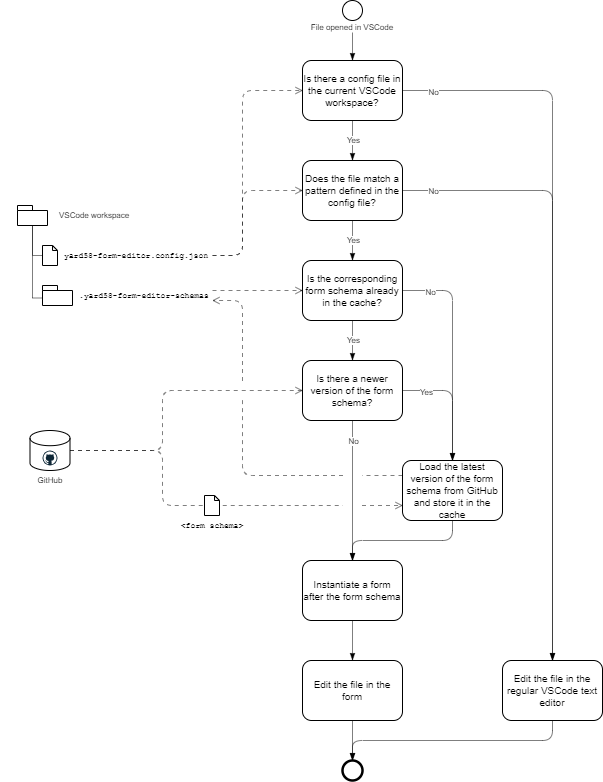

The diagram above was exported from draw.io. Its source (the exported page's mxGraphModel, read from the mxfile embedded in the PNG):
<mxGraphModel dx="974" dy="993" grid="1" gridSize="5" guides="1" tooltips="1" connect="1" arrows="1" fold="1" page="0" pageScale="1" pageWidth="850" pageHeight="1100" background="#ffffff" math="0" shadow="0">
  <root>
    <mxCell id="0" />
    <mxCell id="1" parent="0" />
    <mxCell id="2" value="Does the file match a pattern defined in the config file?" style="rounded=1;html=1;fontSize=10;fontStyle=0;whiteSpace=wrap;" vertex="1" parent="1">
      <mxGeometry x="400" y="-80" width="100" height="60" as="geometry" />
    </mxCell>
    <mxCell id="3" value="" style="ellipse;whiteSpace=wrap;html=1;aspect=fixed;" vertex="1" parent="1">
      <mxGeometry x="440" y="-240" width="20" height="20" as="geometry" />
    </mxCell>
    <mxCell id="4" value="" style="endArrow=blockThin;html=1;exitX=0.5;exitY=1;exitDx=0;exitDy=0;entryX=0.5;entryY=0;entryDx=0;entryDy=0;endFill=1;strokeWidth=0.5;" edge="1" parent="1" source="5" target="24">
      <mxGeometry width="50" height="50" relative="1" as="geometry">
        <mxPoint x="465" y="-10" as="sourcePoint" />
        <mxPoint x="515" y="-60" as="targetPoint" />
      </mxGeometry>
    </mxCell>
    <mxCell id="5" value="File opened in VSCode" style="rounded=0;html=1;fontSize=8;fontStyle=0;whiteSpace=wrap;strokeColor=none;fillColor=none;" vertex="1" parent="1">
      <mxGeometry x="400" y="-218" width="100" height="10" as="geometry" />
    </mxCell>
    <mxCell id="7" value="Is the corresponding form schema already in the cache?" style="rounded=1;html=1;fontSize=10;fontStyle=0;whiteSpace=wrap;" vertex="1" parent="1">
      <mxGeometry x="400" y="20" width="100" height="60" as="geometry" />
    </mxCell>
    <mxCell id="8" value="Is there a newer version of the form schema?" style="rounded=1;html=1;fontSize=10;fontStyle=0;whiteSpace=wrap;" vertex="1" parent="1">
      <mxGeometry x="400" y="120" width="100" height="60" as="geometry" />
    </mxCell>
    <mxCell id="10" value="Load the latest version of the form schema from GitHub and store it in the cache" style="rounded=1;html=1;fontSize=10;fontStyle=0;whiteSpace=wrap;" vertex="1" parent="1">
      <mxGeometry x="500" y="220" width="100" height="60" as="geometry" />
    </mxCell>
    <mxCell id="11" value="Instantiate a form after the form schema" style="rounded=1;html=1;fontSize=10;fontStyle=0;whiteSpace=wrap;" vertex="1" parent="1">
      <mxGeometry x="400" y="320" width="100" height="60" as="geometry" />
    </mxCell>
    <mxCell id="12" value="Edit the file in the form" style="rounded=1;html=1;fontSize=10;fontStyle=0;whiteSpace=wrap;" vertex="1" parent="1">
      <mxGeometry x="400" y="420" width="100" height="60" as="geometry" />
    </mxCell>
    <mxCell id="13" value="Edit the file in the regular VSCode text editor" style="rounded=1;html=1;fontSize=10;fontStyle=0;whiteSpace=wrap;" vertex="1" parent="1">
      <mxGeometry x="600" y="420" width="100" height="60" as="geometry" />
    </mxCell>
    <mxCell id="17" value="" style="endArrow=blockThin;html=1;exitX=1;exitY=0.5;exitDx=0;exitDy=0;entryX=0.5;entryY=0;entryDx=0;entryDy=0;endFill=1;strokeWidth=0.5;edgeStyle=orthogonalEdgeStyle;" edge="1" parent="1" source="2" target="13">
      <mxGeometry width="50" height="50" relative="1" as="geometry">
        <mxPoint x="460" y="-98" as="sourcePoint" />
        <mxPoint x="460" y="-70" as="targetPoint" />
      </mxGeometry>
    </mxCell>
    <mxCell id="41" value="&lt;font style=&quot;font-size: 8px;&quot;&gt;No&lt;/font&gt;" style="edgeLabel;html=1;align=center;verticalAlign=middle;resizable=0;points=[];" vertex="1" connectable="0" parent="17">
      <mxGeometry x="-0.9022" y="1" relative="1" as="geometry">
        <mxPoint as="offset" />
      </mxGeometry>
    </mxCell>
    <mxCell id="18" value="" style="endArrow=blockThin;html=1;exitX=1;exitY=0.5;exitDx=0;exitDy=0;entryX=0.5;entryY=0;entryDx=0;entryDy=0;endFill=1;strokeWidth=0.5;edgeStyle=orthogonalEdgeStyle;" edge="1" parent="1" source="7" target="10">
      <mxGeometry width="50" height="50" relative="1" as="geometry">
        <mxPoint x="505" y="-45" as="sourcePoint" />
        <mxPoint x="595" y="405" as="targetPoint" />
        <Array as="points">
          <mxPoint x="550" y="50" />
        </Array>
      </mxGeometry>
    </mxCell>
    <mxCell id="42" value="&lt;font style=&quot;font-size: 8px;&quot;&gt;No&lt;/font&gt;" style="edgeLabel;html=1;align=center;verticalAlign=middle;resizable=0;points=[];" vertex="1" connectable="0" parent="18">
      <mxGeometry x="-0.7508" y="-1" relative="1" as="geometry">
        <mxPoint y="-1" as="offset" />
      </mxGeometry>
    </mxCell>
    <mxCell id="20" value="" style="endArrow=blockThin;html=1;entryX=0.5;entryY=0;entryDx=0;entryDy=0;endFill=1;strokeWidth=0.5;exitX=1;exitY=0.5;exitDx=0;exitDy=0;edgeStyle=orthogonalEdgeStyle;" edge="1" parent="1" source="8" target="10">
      <mxGeometry width="50" height="50" relative="1" as="geometry">
        <mxPoint x="455" y="85" as="sourcePoint" />
        <mxPoint x="455" y="125" as="targetPoint" />
      </mxGeometry>
    </mxCell>
    <mxCell id="43" value="&lt;font style=&quot;font-size: 8px;&quot;&gt;Yes&lt;/font&gt;" style="edgeLabel;html=1;align=center;verticalAlign=middle;resizable=0;points=[];" vertex="1" connectable="0" parent="20">
      <mxGeometry x="-0.6125" relative="1" as="geometry">
        <mxPoint as="offset" />
      </mxGeometry>
    </mxCell>
    <mxCell id="22" value="" style="endArrow=blockThin;html=1;entryX=0.5;entryY=0;entryDx=0;entryDy=0;endFill=1;strokeWidth=0.5;exitX=0.5;exitY=1;exitDx=0;exitDy=0;edgeStyle=orthogonalEdgeStyle;" edge="1" parent="1" source="13" target="29">
      <mxGeometry width="50" height="50" relative="1" as="geometry">
        <mxPoint x="455" y="185" as="sourcePoint" />
        <mxPoint x="545" y="225" as="targetPoint" />
      </mxGeometry>
    </mxCell>
    <mxCell id="24" value="Is there a config file in the current VSCode workspace?" style="rounded=1;html=1;fontSize=10;fontStyle=0;whiteSpace=wrap;" vertex="1" parent="1">
      <mxGeometry x="400" y="-180" width="100" height="60" as="geometry" />
    </mxCell>
    <mxCell id="26" value="" style="endArrow=blockThin;html=1;entryX=0.5;entryY=0;entryDx=0;entryDy=0;endFill=1;strokeWidth=0.5;exitX=0.5;exitY=1;exitDx=0;exitDy=0;" edge="1" parent="1" source="24" target="2">
      <mxGeometry width="50" height="50" relative="1" as="geometry">
        <mxPoint x="455" y="-15" as="sourcePoint" />
        <mxPoint x="455" y="25" as="targetPoint" />
      </mxGeometry>
    </mxCell>
    <mxCell id="27" value="Yes" style="edgeLabel;html=1;align=center;verticalAlign=middle;resizable=0;points=[];fontSize=8;" vertex="1" connectable="0" parent="26">
      <mxGeometry x="-0.0538" y="1" relative="1" as="geometry">
        <mxPoint x="-1" as="offset" />
      </mxGeometry>
    </mxCell>
    <mxCell id="28" value="" style="endArrow=blockThin;html=1;exitX=1;exitY=0.5;exitDx=0;exitDy=0;entryX=0.5;entryY=0;entryDx=0;entryDy=0;endFill=1;strokeWidth=0.5;edgeStyle=orthogonalEdgeStyle;" edge="1" parent="1" source="24" target="13">
      <mxGeometry width="50" height="50" relative="1" as="geometry">
        <mxPoint x="505" y="-45" as="sourcePoint" />
        <mxPoint x="655" y="425" as="targetPoint" />
      </mxGeometry>
    </mxCell>
    <mxCell id="40" value="&lt;font style=&quot;font-size: 8px;&quot;&gt;No&lt;/font&gt;" style="edgeLabel;html=1;align=center;verticalAlign=middle;resizable=0;points=[];" vertex="1" connectable="0" parent="28">
      <mxGeometry x="-0.9157" relative="1" as="geometry">
        <mxPoint as="offset" />
      </mxGeometry>
    </mxCell>
    <mxCell id="29" value="" style="ellipse;whiteSpace=wrap;html=1;aspect=fixed;strokeWidth=2.5;" vertex="1" parent="1">
      <mxGeometry x="440" y="520" width="20" height="20" as="geometry" />
    </mxCell>
    <mxCell id="30" value="" style="endArrow=blockThin;html=1;endFill=1;strokeWidth=0.5;entryX=0.5;entryY=0;entryDx=0;entryDy=0;exitX=0.5;exitY=1;exitDx=0;exitDy=0;" edge="1" parent="1" source="11" target="12">
      <mxGeometry width="50" height="50" relative="1" as="geometry">
        <mxPoint x="455" y="370" as="sourcePoint" />
        <mxPoint x="455" y="325" as="targetPoint" />
      </mxGeometry>
    </mxCell>
    <mxCell id="31" value="" style="endArrow=blockThin;html=1;endFill=1;strokeWidth=0.5;entryX=0.5;entryY=0;entryDx=0;entryDy=0;exitX=0.5;exitY=1;exitDx=0;exitDy=0;" edge="1" parent="1" source="12" target="29">
      <mxGeometry width="50" height="50" relative="1" as="geometry">
        <mxPoint x="455" y="385" as="sourcePoint" />
        <mxPoint x="455" y="425" as="targetPoint" />
      </mxGeometry>
    </mxCell>
    <mxCell id="32" value="" style="endArrow=blockThin;html=1;endFill=1;strokeWidth=0.5;edgeStyle=orthogonalEdgeStyle;exitX=0.5;exitY=1;exitDx=0;exitDy=0;entryX=0.5;entryY=0;entryDx=0;entryDy=0;" edge="1" parent="1" source="10" target="11">
      <mxGeometry width="50" height="50" relative="1" as="geometry">
        <mxPoint x="555" y="285" as="sourcePoint" />
        <mxPoint x="450" y="315" as="targetPoint" />
      </mxGeometry>
    </mxCell>
    <mxCell id="34" value="" style="endArrow=blockThin;html=1;entryX=0.5;entryY=0;entryDx=0;entryDy=0;endFill=1;strokeWidth=0.5;exitX=0.5;exitY=1;exitDx=0;exitDy=0;" edge="1" parent="1" source="2" target="7">
      <mxGeometry width="50" height="50" relative="1" as="geometry">
        <mxPoint x="449.79" y="-20" as="sourcePoint" />
        <mxPoint x="449.79" y="20" as="targetPoint" />
      </mxGeometry>
    </mxCell>
    <mxCell id="35" value="Yes" style="edgeLabel;html=1;align=center;verticalAlign=middle;resizable=0;points=[];fontSize=8;" vertex="1" connectable="0" parent="34">
      <mxGeometry x="-0.0538" y="1" relative="1" as="geometry">
        <mxPoint x="-1" as="offset" />
      </mxGeometry>
    </mxCell>
    <mxCell id="36" value="" style="endArrow=blockThin;html=1;entryX=0.5;entryY=0;entryDx=0;entryDy=0;endFill=1;strokeWidth=0.5;exitX=0.5;exitY=1;exitDx=0;exitDy=0;" edge="1" parent="1" source="7" target="8">
      <mxGeometry width="50" height="50" relative="1" as="geometry">
        <mxPoint x="449.79" y="80" as="sourcePoint" />
        <mxPoint x="449.79" y="120" as="targetPoint" />
      </mxGeometry>
    </mxCell>
    <mxCell id="37" value="Yes" style="edgeLabel;html=1;align=center;verticalAlign=middle;resizable=0;points=[];fontSize=8;" vertex="1" connectable="0" parent="36">
      <mxGeometry x="-0.0538" y="1" relative="1" as="geometry">
        <mxPoint x="-1" as="offset" />
      </mxGeometry>
    </mxCell>
    <mxCell id="38" value="" style="endArrow=blockThin;html=1;entryX=0.5;entryY=0;entryDx=0;entryDy=0;endFill=1;strokeWidth=0.5;exitX=0.5;exitY=1;exitDx=0;exitDy=0;" edge="1" parent="1" source="8" target="11">
      <mxGeometry width="50" height="50" relative="1" as="geometry">
        <mxPoint x="449.79" y="180" as="sourcePoint" />
        <mxPoint x="449.79" y="220" as="targetPoint" />
      </mxGeometry>
    </mxCell>
    <mxCell id="39" value="No" style="edgeLabel;html=1;align=center;verticalAlign=middle;resizable=0;points=[];fontSize=8;" vertex="1" connectable="0" parent="38">
      <mxGeometry x="-0.0538" y="1" relative="1" as="geometry">
        <mxPoint x="-1" y="-46" as="offset" />
      </mxGeometry>
    </mxCell>
    <mxCell id="44" value="" style="shape=cylinder3;whiteSpace=wrap;html=1;boundedLbl=1;backgroundOutline=1;size=7.60003662109375;" vertex="1" parent="1">
      <mxGeometry x="127.5" y="190" width="40" height="40" as="geometry" />
    </mxCell>
    <mxCell id="45" value="GitHub" style="rounded=0;html=1;fontSize=8;fontStyle=0;whiteSpace=wrap;strokeColor=none;fillColor=none;" vertex="1" parent="1">
      <mxGeometry x="97.5" y="235" width="100" height="10" as="geometry" />
    </mxCell>
    <mxCell id="46" value="" style="dashed=0;outlineConnect=0;html=1;align=center;labelPosition=center;verticalLabelPosition=bottom;verticalAlign=top;shape=mxgraph.weblogos.github" vertex="1" parent="1">
      <mxGeometry x="140" y="210" width="15" height="15" as="geometry" />
    </mxCell>
    <mxCell id="47" value="" style="shape=folder;fontStyle=1;tabWidth=15;tabHeight=5;tabPosition=left;html=1;boundedLbl=1;whiteSpace=wrap;" vertex="1" parent="1">
      <mxGeometry x="115" y="-35" width="30" height="20" as="geometry" />
    </mxCell>
    <mxCell id="48" value="" style="shape=note;whiteSpace=wrap;html=1;backgroundOutline=1;darkOpacity=0.05;size=5;" vertex="1" parent="1">
      <mxGeometry x="140" y="5" width="15" height="20" as="geometry" />
    </mxCell>
    <mxCell id="49" value="&lt;font face=&quot;Courier New&quot;&gt;yard58-form-editor.config.json&lt;/font&gt;" style="rounded=0;html=1;fontSize=8;fontStyle=0;whiteSpace=wrap;strokeColor=none;fillColor=none;align=left;" vertex="1" parent="1">
      <mxGeometry x="160" y="5" width="150" height="20" as="geometry" />
    </mxCell>
    <mxCell id="51" value="VSCode workspace" style="rounded=0;html=1;fontSize=8;fontStyle=0;whiteSpace=wrap;strokeColor=none;fillColor=none;align=left;" vertex="1" parent="1">
      <mxGeometry x="155" y="-35" width="100" height="20" as="geometry" />
    </mxCell>
    <mxCell id="52" value="" style="endArrow=none;html=1;entryX=0;entryY=0.5;entryDx=0;entryDy=0;endFill=0;strokeWidth=0.5;exitX=0.5;exitY=1;exitDx=0;exitDy=0;exitPerimeter=0;entryPerimeter=0;edgeStyle=orthogonalEdgeStyle;rounded=0;curved=0;" edge="1" parent="1" source="47" target="48">
      <mxGeometry width="50" height="50" relative="1" as="geometry">
        <mxPoint x="430" y="50" as="sourcePoint" />
        <mxPoint x="430" y="90" as="targetPoint" />
      </mxGeometry>
    </mxCell>
    <mxCell id="54" value="" style="endArrow=none;html=1;entryX=0;entryY=0;entryDx=0;entryDy=12.5;endFill=0;strokeWidth=0.5;entryPerimeter=0;edgeStyle=orthogonalEdgeStyle;rounded=0;curved=0;exitX=0.5;exitY=1;exitDx=0;exitDy=0;exitPerimeter=0;" edge="1" parent="1" source="47" target="56">
      <mxGeometry width="50" height="50" relative="1" as="geometry">
        <mxPoint x="135" y="-10" as="sourcePoint" />
        <mxPoint x="145" y="20" as="targetPoint" />
      </mxGeometry>
    </mxCell>
    <mxCell id="56" value="" style="shape=folder;fontStyle=1;tabWidth=15;tabHeight=5;tabPosition=left;html=1;boundedLbl=1;whiteSpace=wrap;" vertex="1" parent="1">
      <mxGeometry x="140" y="45" width="30" height="20" as="geometry" />
    </mxCell>
    <mxCell id="57" value="&lt;font face=&quot;Courier New&quot;&gt;.yard58-form-editor-schemas&lt;/font&gt;" style="rounded=0;html=1;fontSize=8;fontStyle=0;whiteSpace=wrap;strokeColor=none;fillColor=none;align=left;" vertex="1" parent="1">
      <mxGeometry x="175" y="45" width="135" height="20" as="geometry" />
    </mxCell>
    <mxCell id="58" value="" style="endArrow=open;html=1;endFill=0;strokeWidth=0.5;edgeStyle=orthogonalEdgeStyle;exitX=1;exitY=0.5;exitDx=0;exitDy=0;entryX=0;entryY=0.5;entryDx=0;entryDy=0;dashed=1;dashPattern=8 8;" edge="1" parent="1" source="49" target="2">
      <mxGeometry width="50" height="50" relative="1" as="geometry">
        <mxPoint x="555" y="285" as="sourcePoint" />
        <mxPoint x="455" y="325" as="targetPoint" />
        <Array as="points">
          <mxPoint x="340" y="15" />
          <mxPoint x="340" y="-50" />
        </Array>
      </mxGeometry>
    </mxCell>
    <mxCell id="59" value="" style="endArrow=open;html=1;endFill=0;strokeWidth=0.5;edgeStyle=orthogonalEdgeStyle;exitX=1;exitY=0.5;exitDx=0;exitDy=0;entryX=0;entryY=0.5;entryDx=0;entryDy=0;dashed=1;dashPattern=8 8;" edge="1" parent="1" source="49" target="24">
      <mxGeometry width="50" height="50" relative="1" as="geometry">
        <mxPoint x="260" y="95" as="sourcePoint" />
        <mxPoint x="405" y="-45" as="targetPoint" />
        <Array as="points">
          <mxPoint x="340" y="15" />
          <mxPoint x="340" y="-150" />
        </Array>
      </mxGeometry>
    </mxCell>
    <mxCell id="60" value="" style="endArrow=open;html=1;endFill=0;strokeWidth=0.5;edgeStyle=orthogonalEdgeStyle;exitX=1;exitY=0.25;exitDx=0;exitDy=0;dashed=1;dashPattern=8 8;entryX=0;entryY=0.5;entryDx=0;entryDy=0;" edge="1" parent="1" source="57" target="7">
      <mxGeometry width="50" height="50" relative="1" as="geometry">
        <mxPoint x="260" y="95" as="sourcePoint" />
        <mxPoint x="380" y="45" as="targetPoint" />
      </mxGeometry>
    </mxCell>
    <mxCell id="61" value="" style="endArrow=open;html=1;endFill=0;strokeWidth=0.5;edgeStyle=orthogonalEdgeStyle;exitX=1;exitY=0.5;exitDx=0;exitDy=0;dashed=1;dashPattern=8 8;entryX=0;entryY=0.5;entryDx=0;entryDy=0;exitPerimeter=0;jumpStyle=gap;jumpSize=20;" edge="1" parent="1" source="44" target="8">
      <mxGeometry width="50" height="50" relative="1" as="geometry">
        <mxPoint x="260" y="130" as="sourcePoint" />
        <mxPoint x="405" y="55" as="targetPoint" />
        <Array as="points">
          <mxPoint x="260" y="210" />
          <mxPoint x="260" y="150" />
        </Array>
      </mxGeometry>
    </mxCell>
    <mxCell id="62" value="" style="endArrow=open;html=1;endFill=0;strokeWidth=0.5;edgeStyle=orthogonalEdgeStyle;exitX=1;exitY=0.5;exitDx=0;exitDy=0;dashed=1;dashPattern=8 8;entryX=0;entryY=0.75;entryDx=0;entryDy=0;exitPerimeter=0;jumpStyle=gap;jumpSize=20;" edge="1" parent="1" source="44" target="10">
      <mxGeometry width="50" height="50" relative="1" as="geometry">
        <mxPoint x="118" y="235" as="sourcePoint" />
        <mxPoint x="405" y="155" as="targetPoint" />
        <Array as="points">
          <mxPoint x="260" y="210" />
          <mxPoint x="260" y="265" />
        </Array>
      </mxGeometry>
    </mxCell>
    <mxCell id="63" value="" style="endArrow=open;html=1;endFill=0;strokeWidth=0.5;edgeStyle=orthogonalEdgeStyle;exitX=0;exitY=0.25;exitDx=0;exitDy=0;dashed=1;dashPattern=8 8;entryX=1;entryY=0.75;entryDx=0;entryDy=0;jumpStyle=gap;jumpSize=20;" edge="1" parent="1" source="10" target="57">
      <mxGeometry width="50" height="50" relative="1" as="geometry">
        <mxPoint x="118" y="235" as="sourcePoint" />
        <mxPoint x="505" y="240" as="targetPoint" />
        <Array as="points">
          <mxPoint x="340" y="235" />
          <mxPoint x="340" y="60" />
        </Array>
      </mxGeometry>
    </mxCell>
    <mxCell id="66" value="" style="shape=note;whiteSpace=wrap;html=1;backgroundOutline=1;darkOpacity=0.05;size=5;" vertex="1" parent="1">
      <mxGeometry x="302" y="255" width="15" height="20" as="geometry" />
    </mxCell>
    <mxCell id="67" value="&lt;font face=&quot;Courier New&quot;&gt;&amp;lt;form schema&amp;gt;&lt;/font&gt;" style="rounded=0;html=1;fontSize=8;fontStyle=0;whiteSpace=wrap;strokeColor=none;fillColor=none;align=center;" vertex="1" parent="1">
      <mxGeometry x="234.5" y="275" width="150" height="20" as="geometry" />
    </mxCell>
  </root>
</mxGraphModel>